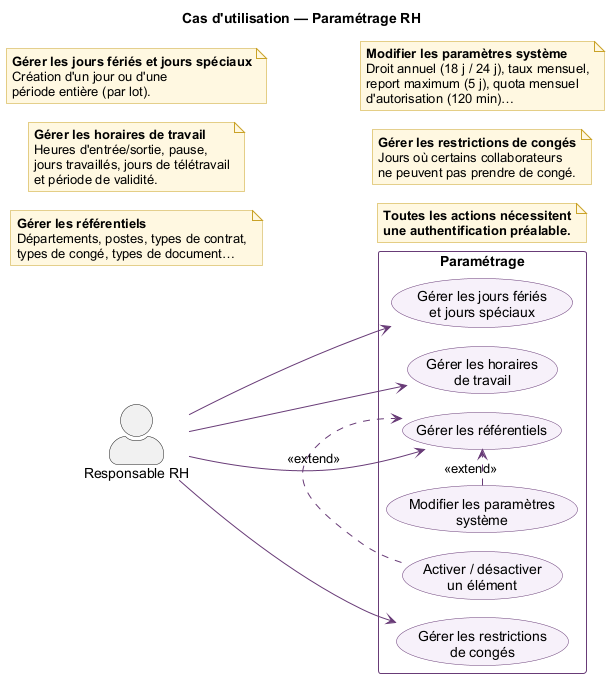

The diagram above was rendered by PlantUML. Its source (embedded in the PNG):
@startuml
!pragma layout smetana
skinparam shadowing false
skinparam defaultFontName Arial
skinparam actorStyle awesome
skinparam packageStyle rectangle
skinparam ArrowColor #683B77
skinparam usecase {
  BackgroundColor #F7F1FA
  BorderColor #683B77
}
skinparam rectangle {
  BorderColor #683B77
}
skinparam note {
  BackgroundColor #FFF8E1
  BorderColor #C9A227
}
left to right direction

title Cas d'utilisation — Paramétrage RH

actor "Responsable RH" as RH

rectangle "Paramétrage" {
  usecase "Gérer les jours fériés\net jours spéciaux" as UC1
  usecase "Gérer les horaires\nde travail" as UC2
  usecase "Gérer les référentiels" as UC3
  usecase "Modifier les paramètres\nsystème" as UC4
  usecase "Activer / désactiver\nun élément" as UC5
  usecase "Gérer les restrictions\nde congés" as UC6
}

RH --> UC1
RH --> UC2
RH --> UC3
RH --> UC6

UC4 .> UC3 : <<extend>>
UC5 .> UC3 : <<extend>>

note as N_UC1
  <b>Gérer les jours fériés et jours spéciaux</b>
  Création d'un jour ou d'une
  période entière (par lot).
end note

note as N_UC2
  <b>Gérer les horaires de travail</b>
  Heures d'entrée/sortie, pause,
  jours travaillés, jours de télétravail
  et période de validité.
end note

note as N_UC3
  <b>Gérer les référentiels</b>
  Départements, postes, types de contrat,
  types de congé, types de document…
end note

note as N_UC4
  <b>Modifier les paramètres système</b>
  Droit annuel (18 j / 24 j), taux mensuel,
  report maximum (5 j), quota mensuel
  d'autorisation (120 min)…
end note

note as N_UC6
  <b>Gérer les restrictions de congés</b>
  Jours où certains collaborateurs
  ne peuvent pas prendre de congé.
end note

note as N1
  <b>Toutes les actions nécessitent</b>
  <b>une authentification préalable.</b>
end note

@enduml